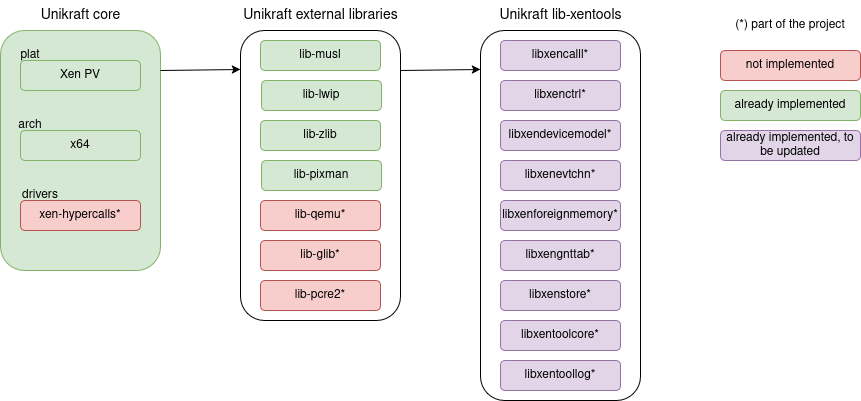

The diagram above was exported from draw.io. Its source (the exported page's mxGraphModel, read from the mxfile embedded in the PNG):
<mxGraphModel dx="1426" dy="717" grid="1" gridSize="10" guides="1" tooltips="1" connect="1" arrows="1" fold="1" page="1" pageScale="1" pageWidth="850" pageHeight="1100" math="0" shadow="0">
  <root>
    <mxCell id="0" />
    <mxCell id="1" parent="0" />
    <mxCell id="bnYqXFWi1ktdH2WTc0YJ-1" value="" style="rounded=1;whiteSpace=wrap;html=1;fillColor=#d5e8d4;strokeColor=#82b366;glass=0;shadow=0;" parent="1" vertex="1">
      <mxGeometry x="80" y="160" width="160" height="240" as="geometry" />
    </mxCell>
    <mxCell id="bnYqXFWi1ktdH2WTc0YJ-2" value="" style="rounded=1;whiteSpace=wrap;html=1;" parent="1" vertex="1">
      <mxGeometry x="320" y="160" width="160" height="290" as="geometry" />
    </mxCell>
    <mxCell id="bnYqXFWi1ktdH2WTc0YJ-3" value="&lt;div&gt;&lt;font style=&quot;font-size: 14px;&quot;&gt;Unikraft core&lt;/font&gt;&lt;/div&gt;" style="text;html=1;align=center;verticalAlign=middle;resizable=0;points=[];autosize=1;strokeColor=none;fillColor=none;" parent="1" vertex="1">
      <mxGeometry x="110" y="130" width="100" height="30" as="geometry" />
    </mxCell>
    <mxCell id="bnYqXFWi1ktdH2WTc0YJ-5" value="&lt;div&gt;&lt;font style=&quot;font-size: 14px;&quot;&gt;Unikraft external libraries&lt;/font&gt;&lt;/div&gt;" style="text;html=1;align=center;verticalAlign=middle;resizable=0;points=[];autosize=1;strokeColor=none;fillColor=none;" parent="1" vertex="1">
      <mxGeometry x="310" y="130" width="180" height="30" as="geometry" />
    </mxCell>
    <mxCell id="bnYqXFWi1ktdH2WTc0YJ-6" value="Xen PV" style="rounded=1;whiteSpace=wrap;html=1;fillColor=#d5e8d4;strokeColor=#82b366;" parent="1" vertex="1">
      <mxGeometry x="100" y="190" width="120" height="30" as="geometry" />
    </mxCell>
    <mxCell id="bnYqXFWi1ktdH2WTc0YJ-7" value="x64" style="rounded=1;whiteSpace=wrap;html=1;fillColor=#d5e8d4;strokeColor=#82b366;" parent="1" vertex="1">
      <mxGeometry x="100" y="260" width="120" height="30" as="geometry" />
    </mxCell>
    <mxCell id="bnYqXFWi1ktdH2WTc0YJ-8" value="&lt;div&gt;xen-hypercalls*&lt;/div&gt;" style="rounded=1;whiteSpace=wrap;html=1;fillColor=#f8cecc;strokeColor=#b85450;" parent="1" vertex="1">
      <mxGeometry x="100" y="330" width="120" height="30" as="geometry" />
    </mxCell>
    <mxCell id="bnYqXFWi1ktdH2WTc0YJ-9" value="&lt;div&gt;plat&lt;/div&gt;" style="text;html=1;align=center;verticalAlign=middle;whiteSpace=wrap;rounded=0;" parent="1" vertex="1">
      <mxGeometry x="80" y="170" width="60" height="30" as="geometry" />
    </mxCell>
    <mxCell id="bnYqXFWi1ktdH2WTc0YJ-10" value="arch" style="text;html=1;align=center;verticalAlign=middle;whiteSpace=wrap;rounded=0;" parent="1" vertex="1">
      <mxGeometry x="80" y="240" width="60" height="30" as="geometry" />
    </mxCell>
    <mxCell id="bnYqXFWi1ktdH2WTc0YJ-11" value="drivers" style="text;html=1;align=center;verticalAlign=middle;whiteSpace=wrap;rounded=0;" parent="1" vertex="1">
      <mxGeometry x="90" y="310" width="60" height="30" as="geometry" />
    </mxCell>
    <mxCell id="bnYqXFWi1ktdH2WTc0YJ-13" value="lib-musl" style="rounded=1;whiteSpace=wrap;html=1;fillColor=#d5e8d4;strokeColor=#82b366;" parent="1" vertex="1">
      <mxGeometry x="340" y="170" width="120" height="30" as="geometry" />
    </mxCell>
    <mxCell id="bnYqXFWi1ktdH2WTc0YJ-14" value="lib-zlib" style="rounded=1;whiteSpace=wrap;html=1;fillColor=#d5e8d4;strokeColor=#82b366;" parent="1" vertex="1">
      <mxGeometry x="340" y="250" width="120" height="30" as="geometry" />
    </mxCell>
    <mxCell id="bnYqXFWi1ktdH2WTc0YJ-15" value="lib-qemu*" style="rounded=1;whiteSpace=wrap;html=1;fillColor=#f8cecc;strokeColor=#b85450;" parent="1" vertex="1">
      <mxGeometry x="340" y="330" width="120" height="30" as="geometry" />
    </mxCell>
    <mxCell id="bnYqXFWi1ktdH2WTc0YJ-16" value="&lt;div&gt;lib-pixman&lt;/div&gt;" style="rounded=1;whiteSpace=wrap;html=1;fillColor=#d5e8d4;strokeColor=#82b366;" parent="1" vertex="1">
      <mxGeometry x="341" y="290" width="120" height="30" as="geometry" />
    </mxCell>
    <mxCell id="bnYqXFWi1ktdH2WTc0YJ-17" value="lib-glib*" style="rounded=1;whiteSpace=wrap;html=1;fillColor=#f8cecc;strokeColor=#b85450;" parent="1" vertex="1">
      <mxGeometry x="340" y="370" width="120" height="30" as="geometry" />
    </mxCell>
    <mxCell id="bnYqXFWi1ktdH2WTc0YJ-20" value="lib-pcre2*" style="rounded=1;whiteSpace=wrap;html=1;fillColor=#f8cecc;strokeColor=#b85450;" parent="1" vertex="1">
      <mxGeometry x="340" y="410" width="120" height="30" as="geometry" />
    </mxCell>
    <mxCell id="bnYqXFWi1ktdH2WTc0YJ-21" value="" style="rounded=1;whiteSpace=wrap;html=1;" parent="1" vertex="1">
      <mxGeometry x="560" y="160" width="160" height="370" as="geometry" />
    </mxCell>
    <mxCell id="bnYqXFWi1ktdH2WTc0YJ-23" value="libxendevicemodel*" style="rounded=1;whiteSpace=wrap;html=1;fillColor=#e1d5e7;strokeColor=#9673a6;" parent="1" vertex="1">
      <mxGeometry x="580" y="250" width="120" height="30" as="geometry" />
    </mxCell>
    <mxCell id="bnYqXFWi1ktdH2WTc0YJ-24" value="libxenctrl*" style="rounded=1;whiteSpace=wrap;html=1;fillColor=#e1d5e7;strokeColor=#9673a6;" parent="1" vertex="1">
      <mxGeometry x="580" y="210" width="120" height="30" as="geometry" />
    </mxCell>
    <mxCell id="bnYqXFWi1ktdH2WTc0YJ-25" value="&lt;font style=&quot;font-size: 14px;&quot;&gt;Unikraft lib-xentools&lt;/font&gt;" style="text;html=1;align=center;verticalAlign=middle;resizable=0;points=[];autosize=1;strokeColor=none;fillColor=none;" parent="1" vertex="1">
      <mxGeometry x="565" y="130" width="150" height="30" as="geometry" />
    </mxCell>
    <mxCell id="bnYqXFWi1ktdH2WTc0YJ-27" value="" style="endArrow=classic;html=1;rounded=0;exitX=1.006;exitY=0.179;exitDx=0;exitDy=0;exitPerimeter=0;" parent="1" edge="1">
      <mxGeometry width="50" height="50" relative="1" as="geometry">
        <mxPoint x="240.00000000000003" y="200.00000000000003" as="sourcePoint" />
        <mxPoint x="320" y="199" as="targetPoint" />
      </mxGeometry>
    </mxCell>
    <mxCell id="bnYqXFWi1ktdH2WTc0YJ-28" value="" style="endArrow=classic;html=1;rounded=0;exitX=1.006;exitY=0.179;exitDx=0;exitDy=0;exitPerimeter=0;" parent="1" edge="1">
      <mxGeometry width="50" height="50" relative="1" as="geometry">
        <mxPoint x="480" y="200.00000000000003" as="sourcePoint" />
        <mxPoint x="560" y="199" as="targetPoint" />
      </mxGeometry>
    </mxCell>
    <mxCell id="ASX5mw7qVOBZzbUM61fS-1" value="lib-lwip" style="rounded=1;whiteSpace=wrap;html=1;fillColor=#d5e8d4;strokeColor=#82b366;" vertex="1" parent="1">
      <mxGeometry x="341" y="210" width="120" height="30" as="geometry" />
    </mxCell>
    <mxCell id="ASX5mw7qVOBZzbUM61fS-4" value="libxencalll*" style="rounded=1;whiteSpace=wrap;html=1;fillColor=#e1d5e7;strokeColor=#9673a6;" vertex="1" parent="1">
      <mxGeometry x="580" y="170" width="120" height="30" as="geometry" />
    </mxCell>
    <mxCell id="ASX5mw7qVOBZzbUM61fS-5" value="" style="group" vertex="1" connectable="0" parent="1">
      <mxGeometry x="800" y="140" width="140" height="150" as="geometry" />
    </mxCell>
    <mxCell id="bnYqXFWi1ktdH2WTc0YJ-33" value="&lt;div&gt;already implemented&lt;/div&gt;" style="rounded=1;whiteSpace=wrap;html=1;fillColor=#d5e8d4;strokeColor=#82b366;" parent="ASX5mw7qVOBZzbUM61fS-5" vertex="1">
      <mxGeometry y="80" width="140" height="30" as="geometry" />
    </mxCell>
    <mxCell id="bnYqXFWi1ktdH2WTc0YJ-34" value="not implemented" style="rounded=1;whiteSpace=wrap;html=1;fillColor=#f8cecc;strokeColor=#b85450;" parent="ASX5mw7qVOBZzbUM61fS-5" vertex="1">
      <mxGeometry y="40" width="140" height="30" as="geometry" />
    </mxCell>
    <mxCell id="bnYqXFWi1ktdH2WTc0YJ-35" value="(*) part of the project" style="text;html=1;align=center;verticalAlign=middle;whiteSpace=wrap;rounded=0;" parent="ASX5mw7qVOBZzbUM61fS-5" vertex="1">
      <mxGeometry width="140" height="30" as="geometry" />
    </mxCell>
    <mxCell id="ASX5mw7qVOBZzbUM61fS-3" value="already implemented, to be updated" style="rounded=1;whiteSpace=wrap;html=1;fillColor=#e1d5e7;strokeColor=#9673a6;" vertex="1" parent="ASX5mw7qVOBZzbUM61fS-5">
      <mxGeometry y="120" width="140" height="30" as="geometry" />
    </mxCell>
    <mxCell id="ASX5mw7qVOBZzbUM61fS-6" value="libxenevtchn*" style="rounded=1;whiteSpace=wrap;html=1;fillColor=#e1d5e7;strokeColor=#9673a6;" vertex="1" parent="1">
      <mxGeometry x="580" y="290" width="120" height="30" as="geometry" />
    </mxCell>
    <mxCell id="ASX5mw7qVOBZzbUM61fS-7" value="libxenforeignmemory*" style="rounded=1;whiteSpace=wrap;html=1;fillColor=#e1d5e7;strokeColor=#9673a6;" vertex="1" parent="1">
      <mxGeometry x="580" y="330" width="120" height="30" as="geometry" />
    </mxCell>
    <mxCell id="ASX5mw7qVOBZzbUM61fS-8" value="libxenstore*" style="rounded=1;whiteSpace=wrap;html=1;fillColor=#e1d5e7;strokeColor=#9673a6;" vertex="1" parent="1">
      <mxGeometry x="580" y="410" width="120" height="30" as="geometry" />
    </mxCell>
    <mxCell id="ASX5mw7qVOBZzbUM61fS-9" value="libxentoolcore*" style="rounded=1;whiteSpace=wrap;html=1;fillColor=#e1d5e7;strokeColor=#9673a6;" vertex="1" parent="1">
      <mxGeometry x="580" y="450" width="120" height="30" as="geometry" />
    </mxCell>
    <mxCell id="ASX5mw7qVOBZzbUM61fS-10" value="libxengnttab*" style="rounded=1;whiteSpace=wrap;html=1;fillColor=#e1d5e7;strokeColor=#9673a6;" vertex="1" parent="1">
      <mxGeometry x="580" y="370" width="120" height="30" as="geometry" />
    </mxCell>
    <mxCell id="ASX5mw7qVOBZzbUM61fS-11" value="&lt;div&gt;libxentoollog*&lt;/div&gt;" style="rounded=1;whiteSpace=wrap;html=1;fillColor=#e1d5e7;strokeColor=#9673a6;" vertex="1" parent="1">
      <mxGeometry x="580" y="490" width="120" height="30" as="geometry" />
    </mxCell>
  </root>
</mxGraphModel>